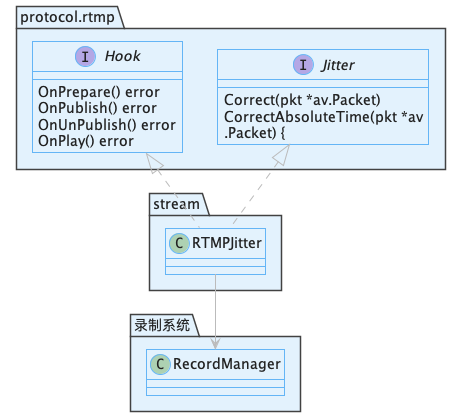

The diagram above was rendered by PlantUML. Its source (embedded in the PNG):
@startuml jitter-class

!include https://unpkg.com/plantuml-style-c4@latest/core.puml
' uncomment the following line and comment the first to use locally
'!include core.puml
!include https://unpkg.com/plantuml-style-c4@latest/class-diagram-helper.puml
' uncomment the following line and comment the first to use locally
'!include class-diagram-helper.puml

GREY_ARROW

interface protocol.rtmp.Jitter {
    Correct(pkt *av.Packet)
    CorrectAbsoluteTime(pkt *av.Packet) {
}

interface protocol.rtmp.Hook {
	OnPrepare() error
	OnPublish() error
	OnUnPublish() error
	OnPlay() error
}

class stream.RTMPJitter {
}

protocol.rtmp.Jitter<|..stream.RTMPJitter
protocol.rtmp.Hook<|..stream.RTMPJitter
stream.RTMPJitter-->录制系统.RecordManager

@enduml